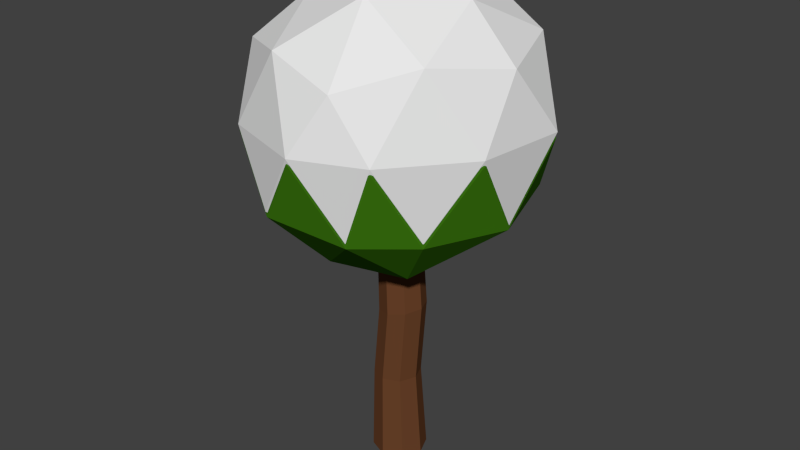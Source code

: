 # Source: JB-Baum2_schnee.blend  (saved by Blender 2.72.0; exported with 4.5.12 LTS)
import bpy
from mathutils import Matrix  # noqa: F401  (used for matrix-valued properties, if any)

bpy.ops.wm.read_factory_settings(use_empty=True)
scene = bpy.context.scene
scene.name = 'Scene'

# ---- collections
col_collection_1 = bpy.data.collections.new('Collection 1'); scene.collection.children.link(col_collection_1)

# ---- materials (node trees are filled in below, after node groups)
mat_blaetter = bpy.data.materials.new('Blaetter')
mat_blaetter.alpha_threshold = 0.0
mat_blaetter.diffuse_color = (0.04719, 0.1902, 0.005775, 1.0)
mat_blaetter.roughness = 0.5
mat_blaetter.specular_intensity = 0.0
mat_schnee = bpy.data.materials.new('Schnee')
mat_schnee.alpha_threshold = 0.0
mat_schnee.roughness = 0.5
mat_stamm2 = bpy.data.materials.new('Stamm2')
mat_stamm2.alpha_threshold = 0.0
mat_stamm2.diffuse_color = (0.1424, 0.0545, 0.02235, 1.0)
mat_stamm2.roughness = 0.5
mat_stamm2.specular_intensity = 0.0

# ---- material node trees
mat_schnee.use_nodes = True; mat_schnee.node_tree.nodes.clear()
_N = mat_schnee.node_tree.nodes; _L = mat_schnee.node_tree.links
n0 = _N.new('ShaderNodeOutputMaterial'); n0.name = 'Material Output'; n0.location = (300, 300)
n1 = _N.new('ShaderNodeBsdfDiffuse'); n1.name = 'Diffuse BSDF'; n1.location = (10, 300)
_L.new(n1.outputs[0], n0.inputs[0])
n0.is_active_output = True

# ---- world
world_world = bpy.data.worlds.new('World'); scene.world = world_world
world_world.color = (0.05088, 0.05088, 0.05088)
world_world.use_sun_shadow = False
world_world.sun_shadow_jitter_overblur = 0.0
world_world.cycles.sampling_method = 'MANUAL'
world_world.cycles.sample_map_resolution = 256

# ---- meshes
me_icosphere = bpy.data.meshes.new('Icosphere')
me_icosphere.from_pydata([(0.0, 0.0, -1.147), (0.6143, -0.5257, -0.5226), (-0.2764, -0.9174, -0.4472), (-0.7931, 0.0, -0.5216), (-0.2764, 0.7472, -0.4472), (0.7236, 0.5257, -0.4472), (0.1979, -0.8506, 0.3813), (-0.7236, -0.5257, 0.4472), (-0.5819, 0.4926, 0.4306), (0.2764, 0.8506, 0.4472), (0.8471, 0.0, 0.4472), (0.0, 0.0, 0.9463), (-0.1625, -0.5, -0.8879), (0.3177, -0.309, -0.926), (0.2629, -0.809, -0.5257), (0.8506, 0.0, -0.5257), (0.4253, 0.309, -0.8507), (-0.5257, 0.0, -0.8507), (-0.6882, -0.5, -0.5257), (-0.1625, 0.5, -0.8507), (-0.6128, 0.4364, -0.5257), (0.2629, 0.809, -0.5257), (0.8737, -0.309, 0.0), (0.9511, 0.309, 0.0), (0.0, -1.0, 0.0), (0.4589, -0.809, 0.0), (-0.9511, -0.309, 0.0), (-0.5878, -0.809, 0.0), (-0.5878, 0.809, 0.0), (-0.8518, 0.309, 0.0), (0.5878, 0.809, 0.0), (0.0, 1.0, 0.0), (0.588, -0.5, 0.5257), (-0.2629, -0.809, 0.5257), (-0.8506, 0.0, 0.5257), (-0.2629, 0.809, 0.5257), (0.6882, 0.5, 0.5257), (0.1625, -0.5, 0.8507), (0.5257, 0.0, 0.7893), (-0.4253, -0.309, 0.7567), (-0.3195, 0.309, 0.8507), (0.1625, 0.5, 0.8507), (1.957e-05, 4.158e-05, -1.114), (0.6183, -0.5291, -0.4855), (-0.2782, -0.9233, -0.4097), (-0.7983, 4.158e-05, -0.4846), (-0.2782, 0.7521, -0.4097), (0.7284, 0.5292, -0.4097), (0.1992, -0.8562, 0.4242), (-0.7283, -0.5291, 0.4906), (-0.5857, 0.4959, 0.4739), (0.2782, 0.8563, 0.4906), (0.8527, 4.158e-05, 0.4906), (1.957e-05, 4.158e-05, 0.993), (-0.1635, -0.5032, -0.8532), (0.3198, -0.311, -0.8916), (0.2646, -0.8143, -0.4887), (0.8562, 4.158e-05, -0.4887), (0.4281, 0.3111, -0.8157), (-0.5292, 4.158e-05, -0.8157), (-0.6927, -0.5032, -0.4887), (-0.1635, 0.5033, -0.8157), (-0.6167, 0.4393, -0.4887), (0.2646, 0.8143, -0.4887), (0.8795, -0.311, 0.04047), (0.9573, 0.3111, 0.04047), (1.957e-05, -1.007, 0.04047), (0.4619, -0.8143, 0.04047), (-0.9573, -0.311, 0.04047), (-0.5916, -0.8143, 0.04047), (-0.5916, 0.8144, 0.04047), (-0.8573, 0.3111, 0.04047), (0.5917, 0.8144, 0.04047), (1.957e-05, 1.007, 0.04047), (0.5918, -0.5032, 0.5697), (-0.2646, -0.8143, 0.5697), (-0.8562, 4.158e-05, 0.5697), (-0.2646, 0.8143, 0.5697), (0.6927, 0.5033, 0.5697), (0.1635, -0.5032, 0.8967), (0.5292, 4.158e-05, 0.8349), (-0.4281, -0.311, 0.8021), (-0.3216, 0.3111, 0.8967), (0.1635, 0.5033, 0.8967)], [], [(0, 13, 12), (1, 13, 15), (0, 12, 17), (0, 17, 19), (0, 19, 16), (1, 15, 22), (2, 14, 24), (3, 18, 26), (4, 20, 28), (5, 21, 30), (1, 22, 25), (2, 24, 27), (3, 26, 29), (4, 28, 31), (5, 30, 23), (6, 32, 37), (7, 33, 39), (8, 34, 40), (9, 35, 41), (10, 36, 38), (12, 14, 2), (12, 13, 14), (13, 1, 14), (15, 16, 5), (15, 13, 16), (13, 0, 16), (17, 18, 3), (17, 12, 18), (12, 2, 18), (19, 20, 4), (19, 17, 20), (17, 3, 20), (16, 21, 5), (16, 19, 21), (19, 4, 21), (22, 23, 10), (22, 15, 23), (15, 5, 23), (24, 25, 6), (24, 14, 25), (14, 1, 25), (26, 27, 7), (26, 18, 27), (18, 2, 27), (28, 29, 8), (28, 20, 29), (20, 3, 29), (30, 31, 9), (30, 21, 31), (21, 4, 31), (25, 32, 6), (25, 22, 32), (22, 10, 32), (27, 33, 7), (27, 24, 33), (24, 6, 33), (29, 34, 8), (29, 26, 34), (26, 7, 34), (31, 35, 9), (31, 28, 35), (28, 8, 35), (23, 36, 10), (23, 30, 36), (30, 9, 36), (37, 38, 11), (37, 32, 38), (32, 10, 38), (39, 37, 11), (39, 33, 37), (33, 6, 37), (40, 39, 11), (40, 34, 39), (34, 7, 39), (41, 40, 11), (41, 35, 40), (35, 8, 40), (38, 41, 11), (38, 36, 41), (36, 9, 41), (42, 55, 54), (43, 55, 57), (42, 54, 59), (42, 59, 61), (42, 61, 58), (43, 57, 64), (44, 56, 66), (45, 60, 68), (46, 62, 70), (47, 63, 72), (43, 64, 67), (44, 66, 69), (45, 68, 71), (46, 70, 73), (47, 72, 65), (48, 74, 79), (49, 75, 81), (50, 76, 82), (51, 77, 83), (52, 78, 80), (54, 56, 44), (54, 55, 56), (55, 43, 56), (57, 58, 47), (57, 55, 58), (55, 42, 58), (59, 60, 45), (59, 54, 60), (54, 44, 60), (61, 62, 46), (61, 59, 62), (59, 45, 62), (58, 63, 47), (58, 61, 63), (61, 46, 63), (64, 65, 52), (64, 57, 65), (57, 47, 65), (66, 67, 48), (66, 56, 67), (56, 43, 67), (68, 69, 49), (68, 60, 69), (60, 44, 69), (70, 71, 50), (70, 62, 71), (62, 45, 71), (72, 73, 51), (72, 63, 73), (63, 46, 73), (67, 74, 48), (67, 64, 74), (64, 52, 74), (69, 75, 49), (69, 66, 75), (66, 48, 75), (71, 76, 50), (71, 68, 76), (68, 49, 76), (73, 77, 51), (73, 70, 77), (70, 50, 77), (65, 78, 52), (65, 72, 78), (72, 51, 78), (79, 80, 53), (79, 74, 80), (74, 52, 80), (81, 79, 53), (81, 75, 79), (75, 48, 79), (82, 81, 53), (82, 76, 81), (76, 49, 81), (83, 82, 53), (83, 77, 82), (77, 50, 82), (80, 83, 53), (80, 78, 83), (78, 51, 83)])
me_icosphere.polygons.foreach_set('material_index', [0, 0, 0, 0, 0, 0, 0, 0, 0, 0, 0, 0, 0, 0, 0, 0, 0, 0, 0, 0, 0, 0, 0, 0, 0, 0, 0, 0, 0, 0, 0, 0, 0, 0, 0, 0, 0, 0, 0, 0, 0, 0, 0, 0, 0, 0, 0, 0, 0, 0, 0, 0, 0, 0, 0, 0, 0, 0, 0, 0, 0, 0, 0, 0, 0, 0, 0, 0, 0, 0, 0, 0, 0, 0, 0, 0, 0, 0, 0, 0, 1, 1, 1, 1, 1, 1, 1, 1, 1, 1, 1, 1, 1, 1, 1, 1, 1, 1, 1, 1, 1, 1, 1, 1, 1, 1, 1, 1, 1, 1, 1, 1, 1, 1, 1, 1, 1, 1, 1, 1, 1, 1, 1, 1, 1, 1, 1, 1, 1, 1, 1, 1, 1, 1, 1, 1, 1, 1, 1, 1, 1, 1, 1, 1, 1, 1, 1, 1, 1, 1, 1, 1, 1, 1, 1, 1, 1, 1, 1, 1])
me_icosphere.materials.append(mat_blaetter)
me_icosphere.materials.append(mat_schnee)
me_icosphere.use_remesh_preserve_volume = False
me_icosphere.use_remesh_preserve_attributes = False
me_icosphere.use_mirror_vertex_groups = False
me_icosphere.update()
me_cylinder = bpy.data.meshes.new('Cylinder')
me_cylinder.from_pydata([(0.0, 1.0, -1.0), (-3.098e-09, 0.5842, 1.267), (0.7071, 0.7071, -1.0), (0.4131, 0.4131, 1.267), (1.0, -4.371e-08, -1.0), (0.5842, -2.244e-08, 1.267), (0.7071, -0.7071, -1.0), (0.4131, -0.4131, 1.267), (-8.742e-08, -1.0, -1.0), (-5.417e-08, -0.5842, 1.267), (-0.7071, -0.7071, -1.0), (-0.4131, -0.4131, 1.267), (-1.0, 1.192e-08, -1.0), (-0.5842, 1.006e-08, 1.267), (-0.7071, 0.7071, -1.0), (-0.4131, 0.4131, 1.267), (-0.1056, 0.8516, -0.4194), (0.1408, 0.8509, 0.08065), (-1.611e-09, 0.7838, 0.5806), (0.5542, 0.5542, 0.5806), (0.732, 0.6017, 0.1006), (0.4966, 0.6021, -0.4194), (0.7838, -3.265e-08, 0.5806), (0.9769, -5.73e-08, 0.1089), (0.746, -3.612e-08, -0.4194), (0.5542, -0.5542, 0.5806), (0.732, -0.6017, 0.1006), (0.4966, -0.6021, -0.4194), (-7.013e-08, -0.7838, 0.5806), (0.1408, -0.8509, 0.08065), (-0.1056, -0.8516, -0.4194), (-0.5542, -0.5542, 0.5806), (-0.4505, -0.6017, 0.06069), (-0.7077, -0.6021, -0.4194), (-0.7838, 1.096e-08, 0.5806), (-0.6954, 3.247e-08, 0.05243), (-0.9572, 1.126e-08, -0.4194), (-0.5542, 0.5542, 0.5806), (-0.4505, 0.6017, 0.06069), (-0.7077, 0.6021, -0.4194)], [], [(18, 1, 3, 19), (19, 3, 5, 22), (22, 5, 7, 25), (25, 7, 9, 28), (28, 9, 11, 31), (31, 11, 13, 34), (3, 1, 15, 13, 11, 9, 7, 5), (37, 15, 1, 18), (34, 13, 15, 37), (0, 2, 4, 6, 8, 10, 12, 14), (0, 16, 21, 2), (16, 17, 20, 21), (17, 18, 19, 20), (2, 21, 24, 4), (21, 20, 23, 24), (20, 19, 22, 23), (4, 24, 27, 6), (24, 23, 26, 27), (23, 22, 25, 26), (6, 27, 30, 8), (27, 26, 29, 30), (26, 25, 28, 29), (8, 30, 33, 10), (30, 29, 32, 33), (29, 28, 31, 32), (10, 33, 36, 12), (33, 32, 35, 36), (32, 31, 34, 35), (14, 39, 16, 0), (39, 38, 17, 16), (38, 37, 18, 17), (12, 36, 39, 14), (36, 35, 38, 39), (35, 34, 37, 38)])
me_cylinder.materials.append(mat_stamm2)
me_cylinder.use_remesh_preserve_volume = False
me_cylinder.use_remesh_preserve_attributes = False
me_cylinder.use_mirror_vertex_groups = False
me_cylinder.update()

# ---- objects
ob_icosphere = bpy.data.objects.new('Icosphere', me_icosphere)
ob_cylinder = bpy.data.objects.new('Cylinder', me_cylinder)

# ---- transforms, parenting, visibility, modifiers, constraints
ob_icosphere.location = (0.0, 0.0, 8.486)
ob_icosphere.scale = (3.336, 3.336, 3.336)
ob_icosphere.lineart.crease_threshold = 0.0
ob_cylinder.location = (0.0, 0.0, 3.623)
ob_cylinder.scale = (0.6419, 0.6419, 3.592)
ob_cylinder.lineart.crease_threshold = 0.0

# ---- collection membership
col_collection_1.objects.link(ob_icosphere)
col_collection_1.objects.link(ob_cylinder)

# ---- scene / render settings (as saved in the file)
scene.frame_start = 1; scene.frame_end = 250; scene.frame_set(1)
scene.render.engine = 'CYCLES'
scene.render.resolution_percentage = 50
scene.render.dither_intensity = 0.0
scene.cycles.use_denoising = False
scene.cycles.samples = 10
scene.cycles.sampling_pattern = 'TABULATED_SOBOL'
scene.cycles.light_sampling_threshold = 0.0
scene.cycles.use_adaptive_sampling = False
scene.cycles.use_light_tree = False
scene.cycles.blur_glossy = 0.0
scene.cycles.pixel_filter_type = 'GAUSSIAN'
scene.cycles.sample_clamp_indirect = 0.0
scene.view_settings.view_transform = 'Standard'
bpy.context.view_layer.update()

# ---- added for rendering (the .blend has no active camera and no usable light): camera, sun
cam_auto = bpy.data.cameras.new('AutoCamera')
cam_auto.lens = 50.0
cam_auto.sensor_width = 36.0
cam_auto.clip_end = 1000.0
ob_auto_camera = bpy.data.objects.new('AutoCamera', cam_auto)
scene.collection.objects.link(ob_auto_camera)
ob_auto_camera.location = (13.8576, -16.6289, 17.0006)
ob_auto_camera.rotation_euler = (1.09748, -7.21219e-08, 0.694738)
scene.camera = ob_auto_camera
light_auto_sun = bpy.data.lights.new('AutoSun', 'SUN')
light_auto_sun.energy = 3.0
light_auto_sun.angle = 0.0523599
ob_auto_sun = bpy.data.objects.new('AutoSun', light_auto_sun)
scene.collection.objects.link(ob_auto_sun)
ob_auto_sun.rotation_euler = (0.872665, 0.174533, 0.523599)
bpy.context.view_layer.update()
